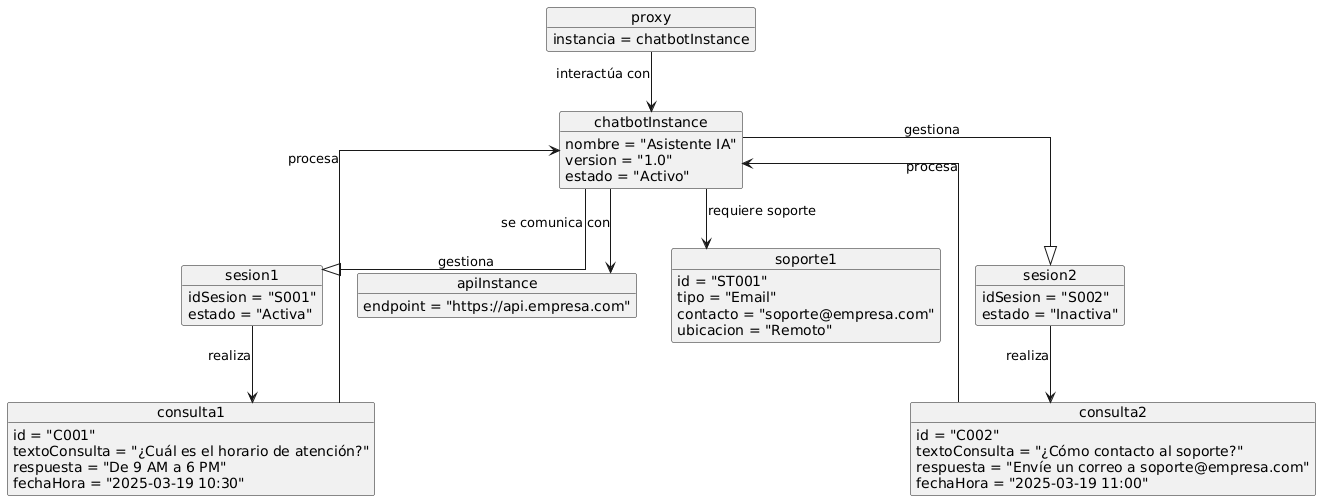

The diagram above was rendered by PlantUML. Its source (embedded in the PNG):
@startuml
skinparam linetype ortho
skinparam classAttributeIconSize 0

' 📌 Instancia única de Chatbot (Singleton)
object chatbotInstance {
  nombre = "Asistente IA"
  version = "1.0"
  estado = "Activo"
}

' 📌 Instancia del ProxyChatbot
object proxy {
  instancia = chatbotInstance
}

' 📌 Sesiones activas
object sesion1 {
  idSesion = "S001"
  estado = "Activa"
}
object sesion2 {
  idSesion = "S002"
  estado = "Inactiva"
}

' 📌 Consultas realizadas en las sesiones
object consulta1 {
  id = "C001"
  textoConsulta = "¿Cuál es el horario de atención?"
  respuesta = "De 9 AM a 6 PM"
  fechaHora = "2025-03-19 10:30"
}

object consulta2 {
  id = "C002"
  textoConsulta = "¿Cómo contacto al soporte?"
  respuesta = "Envíe un correo a soporte@empresa.com"
  fechaHora = "2025-03-19 11:00"
}

' 📌 Instancia del API con endpoint
object apiInstance {
  endpoint = "https://api.empresa.com"
}

' 📌 Instancia de soporte técnico
object soporte1 {
  id = "ST001"
  tipo = "Email"
  contacto = "soporte@empresa.com"
  ubicacion = "Remoto"
}

' 🔹 Relaciones entre objetos
proxy --> chatbotInstance : "interactúa con"
chatbotInstance --|> sesion1 : "gestiona"
chatbotInstance --|> sesion2 : "gestiona"
chatbotInstance --> apiInstance : "se comunica con"
chatbotInstance --> soporte1 : "requiere soporte"
sesion1 --> consulta1 : "realiza"
sesion2 --> consulta2 : "realiza"
consulta1 --> chatbotInstance : "procesa"
consulta2 --> chatbotInstance : "procesa"
@enduml